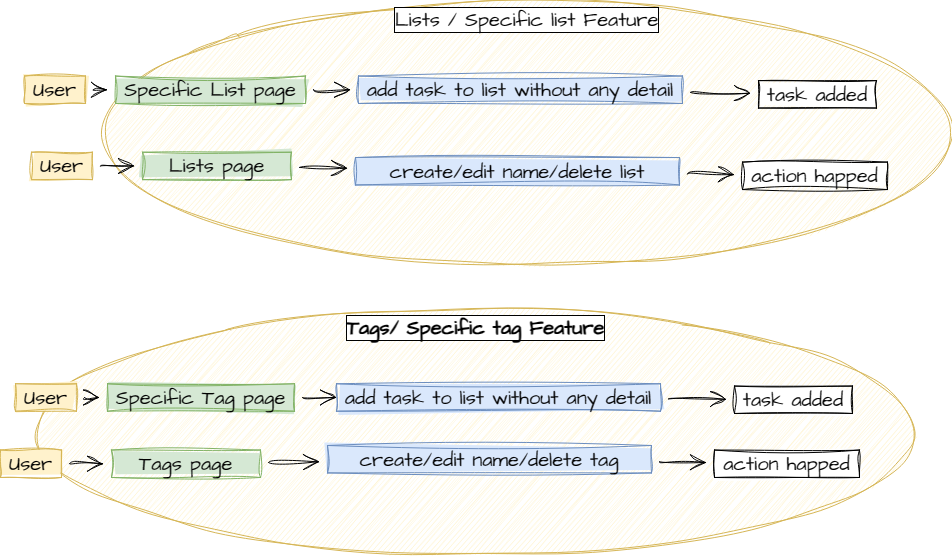

The diagram above was exported from draw.io. Its source (the exported page's mxGraphModel, read from the mxfile embedded in the PNG):
<mxGraphModel dx="5794" dy="2134" grid="0" gridSize="10" guides="1" tooltips="1" connect="1" arrows="1" fold="1" page="0" pageScale="1" pageWidth="850" pageHeight="1100" math="0" shadow="0">
  <root>
    <mxCell id="0" />
    <mxCell id="1" parent="0" />
    <mxCell id="2" value="" style="group;movable=1;resizable=1;rotatable=1;deletable=1;editable=1;locked=0;connectable=1;" vertex="1" connectable="0" parent="1">
      <mxGeometry x="1560" y="10958.136858927792" width="927" height="264.3209356385297" as="geometry" />
    </mxCell>
    <mxCell id="3" value="Lists / Specific list Feature" style="ellipse;whiteSpace=wrap;html=1;sketch=1;hachureGap=4;jiggle=2;curveFitting=1;strokeColor=#d6b656;fontFamily=Architects Daughter;fontSource=https%3A%2F%2Ffonts.googleapis.com%2Fcss%3Ffamily%3DArchitects%2BDaughter;fontSize=20;fillColor=#fff2cc;verticalAlign=top;labelBackgroundColor=default;labelBorderColor=default;fontStyle=0;fillStyle=auto;shadow=0;movable=1;resizable=1;rotatable=1;deletable=1;editable=1;locked=0;connectable=1;" vertex="1" parent="2">
      <mxGeometry x="78" width="849" height="264.3209356385297" as="geometry" />
    </mxCell>
    <mxCell id="4" value="" style="group;movable=1;resizable=1;rotatable=1;deletable=1;editable=1;locked=0;connectable=1;" vertex="1" connectable="0" parent="2">
      <mxGeometry y="75.41144849629522" width="852" height="31.992735725701003" as="geometry" />
    </mxCell>
    <UserObject label="%undefined%" undefined="User  " placeholders="1" id="5">
      <mxCell style="whiteSpace=wrap;html=1;sketch=1;hachureGap=4;jiggle=2;curveFitting=1;strokeColor=#d6b656;fontFamily=Architects Daughter;fontSource=https%3A%2F%2Ffonts.googleapis.com%2Fcss%3Ffamily%3DArchitects%2BDaughter;fontSize=20;fontColor=default;fillColor=#fff2cc;fillStyle=solid;movable=1;resizable=1;rotatable=1;deletable=1;editable=1;locked=0;connectable=1;" vertex="1" parent="4">
        <mxGeometry width="61" height="27.422344907743717" as="geometry" />
      </mxCell>
    </UserObject>
    <UserObject label="Specific List page" undefined="Schedule page  " placeholders="1" id="6">
      <mxCell style="whiteSpace=wrap;html=1;sketch=1;hachureGap=4;jiggle=2;curveFitting=1;strokeColor=#82b366;fontFamily=Architects Daughter;fontSource=https%3A%2F%2Ffonts.googleapis.com%2Fcss%3Ffamily%3DArchitects%2BDaughter;fontSize=20;fontColor=default;fillColor=#d5e8d4;fillStyle=solid;movable=1;resizable=1;rotatable=1;deletable=1;editable=1;locked=0;connectable=1;" vertex="1" parent="4">
        <mxGeometry x="91" width="190" height="27.422344907743717" as="geometry" />
      </mxCell>
    </UserObject>
    <mxCell id="7" value="" style="edgeStyle=none;curved=1;rounded=0;sketch=1;hachureGap=4;jiggle=2;curveFitting=1;orthogonalLoop=1;jettySize=auto;html=1;fontFamily=Architects Daughter;fontSource=https%3A%2F%2Ffonts.googleapis.com%2Fcss%3Ffamily%3DArchitects%2BDaughter;fontSize=16;endArrow=open;startSize=14;endSize=14;sourcePerimeterSpacing=8;targetPerimeterSpacing=8;movable=1;resizable=1;rotatable=1;deletable=1;editable=1;locked=0;connectable=1;" edge="1" parent="4" source="5" target="6">
      <mxGeometry relative="1" as="geometry" />
    </mxCell>
    <UserObject label="add task to list without any detail" undefined="Schedule page  " placeholders="1" id="8">
      <mxCell style="whiteSpace=wrap;html=1;sketch=1;hachureGap=4;jiggle=2;curveFitting=1;strokeColor=#6c8ebf;fontFamily=Architects Daughter;fontSource=https%3A%2F%2Ffonts.googleapis.com%2Fcss%3Ffamily%3DArchitects%2BDaughter;fontSize=20;fontColor=default;fillColor=#dae8fc;fillStyle=solid;movable=1;resizable=1;rotatable=1;deletable=1;editable=1;locked=0;connectable=1;" vertex="1" parent="4">
        <mxGeometry x="334" width="324" height="27.422344907743717" as="geometry" />
      </mxCell>
    </UserObject>
    <mxCell id="9" value="" style="edgeStyle=none;curved=1;rounded=0;sketch=1;hachureGap=4;jiggle=2;curveFitting=1;orthogonalLoop=1;jettySize=auto;html=1;fontFamily=Architects Daughter;fontSource=https%3A%2F%2Ffonts.googleapis.com%2Fcss%3Ffamily%3DArchitects%2BDaughter;fontSize=20;fontColor=default;endArrow=open;startSize=14;endSize=14;sourcePerimeterSpacing=8;targetPerimeterSpacing=8;movable=1;resizable=1;rotatable=1;deletable=1;editable=1;locked=0;connectable=1;" edge="1" parent="4" source="6" target="8">
      <mxGeometry relative="1" as="geometry" />
    </mxCell>
    <UserObject label="task added" undefined="Schedule page  " placeholders="1" id="10">
      <mxCell style="whiteSpace=wrap;html=1;sketch=1;hachureGap=4;jiggle=2;curveFitting=1;strokeColor=default;fontFamily=Architects Daughter;fontSource=https%3A%2F%2Ffonts.googleapis.com%2Fcss%3Ffamily%3DArchitects%2BDaughter;fontSize=20;fontColor=default;fillColor=default;fillStyle=solid;movable=1;resizable=1;rotatable=1;deletable=1;editable=1;locked=0;connectable=1;" vertex="1" parent="4">
        <mxGeometry x="734" y="4.570390817957286" width="118" height="27.422344907743717" as="geometry" />
      </mxCell>
    </UserObject>
    <mxCell id="11" value="" style="edgeStyle=none;curved=1;rounded=0;sketch=1;hachureGap=4;jiggle=2;curveFitting=1;orthogonalLoop=1;jettySize=auto;html=1;fontFamily=Architects Daughter;fontSource=https%3A%2F%2Ffonts.googleapis.com%2Fcss%3Ffamily%3DArchitects%2BDaughter;fontSize=20;fontColor=default;endArrow=open;startSize=14;endSize=14;sourcePerimeterSpacing=8;targetPerimeterSpacing=8;movable=1;resizable=1;rotatable=1;deletable=1;editable=1;locked=0;connectable=1;" edge="1" parent="4" source="8" target="10">
      <mxGeometry relative="1" as="geometry" />
    </mxCell>
    <UserObject label="%undefined%" undefined="User  " placeholders="1" id="12">
      <mxCell style="whiteSpace=wrap;html=1;sketch=1;hachureGap=4;jiggle=2;curveFitting=1;strokeColor=#d6b656;fontFamily=Architects Daughter;fontSource=https%3A%2F%2Ffonts.googleapis.com%2Fcss%3Ffamily%3DArchitects%2BDaughter;fontSize=20;fontColor=default;fillColor=#fff2cc;fillStyle=solid;movable=1;resizable=1;rotatable=1;deletable=1;editable=1;locked=0;connectable=1;" vertex="1" parent="2">
        <mxGeometry x="7" y="151.5846287955833" width="61" height="27.422344907743717" as="geometry" />
      </mxCell>
    </UserObject>
    <UserObject label="Lists page" undefined="Schedule page  " placeholders="1" id="13">
      <mxCell style="whiteSpace=wrap;html=1;sketch=1;hachureGap=4;jiggle=2;curveFitting=1;strokeColor=#82b366;fontFamily=Architects Daughter;fontSource=https%3A%2F%2Ffonts.googleapis.com%2Fcss%3Ffamily%3DArchitects%2BDaughter;fontSize=20;fontColor=default;fillColor=#d5e8d4;fillStyle=solid;movable=1;resizable=1;rotatable=1;deletable=1;editable=1;locked=0;connectable=1;" vertex="1" parent="2">
        <mxGeometry x="118" y="151.5846287955833" width="149" height="27.422344907743717" as="geometry" />
      </mxCell>
    </UserObject>
    <mxCell id="14" value="" style="edgeStyle=none;curved=1;rounded=0;sketch=1;hachureGap=4;jiggle=2;curveFitting=1;orthogonalLoop=1;jettySize=auto;html=1;fontFamily=Architects Daughter;fontSource=https%3A%2F%2Ffonts.googleapis.com%2Fcss%3Ffamily%3DArchitects%2BDaughter;fontSize=16;endArrow=open;startSize=14;endSize=14;sourcePerimeterSpacing=8;targetPerimeterSpacing=8;movable=1;resizable=1;rotatable=1;deletable=1;editable=1;locked=0;connectable=1;" edge="1" parent="2" source="12" target="13">
      <mxGeometry relative="1" as="geometry" />
    </mxCell>
    <UserObject label="create/edit name/delete list" undefined="Schedule page  " placeholders="1" id="15">
      <mxCell style="whiteSpace=wrap;html=1;sketch=1;hachureGap=4;jiggle=2;curveFitting=1;strokeColor=#6c8ebf;fontFamily=Architects Daughter;fontSource=https%3A%2F%2Ffonts.googleapis.com%2Fcss%3Ffamily%3DArchitects%2BDaughter;fontSize=20;fontColor=default;fillColor=#dae8fc;fillStyle=solid;movable=1;resizable=1;rotatable=1;deletable=1;editable=1;locked=0;connectable=1;" vertex="1" parent="2">
        <mxGeometry x="331" y="156.9167514165335" width="324" height="27.422344907743717" as="geometry" />
      </mxCell>
    </UserObject>
    <mxCell id="16" value="" style="edgeStyle=none;curved=1;rounded=0;sketch=1;hachureGap=4;jiggle=2;curveFitting=1;orthogonalLoop=1;jettySize=auto;html=1;fontFamily=Architects Daughter;fontSource=https%3A%2F%2Ffonts.googleapis.com%2Fcss%3Ffamily%3DArchitects%2BDaughter;fontSize=20;fontColor=default;endArrow=open;startSize=14;endSize=14;sourcePerimeterSpacing=8;targetPerimeterSpacing=8;movable=1;resizable=1;rotatable=1;deletable=1;editable=1;locked=0;connectable=1;" edge="1" parent="2" source="13" target="15">
      <mxGeometry relative="1" as="geometry" />
    </mxCell>
    <UserObject label="action happed" undefined="Schedule page  " placeholders="1" id="17">
      <mxCell style="whiteSpace=wrap;html=1;sketch=1;hachureGap=4;jiggle=2;curveFitting=1;strokeColor=default;fontFamily=Architects Daughter;fontSource=https%3A%2F%2Ffonts.googleapis.com%2Fcss%3Ffamily%3DArchitects%2BDaughter;fontSize=20;fontColor=default;fillColor=default;fillStyle=solid;movable=1;resizable=1;rotatable=1;deletable=1;editable=1;locked=0;connectable=1;" vertex="1" parent="2">
        <mxGeometry x="718" y="161.48714223449076" width="145" height="27.422344907743717" as="geometry" />
      </mxCell>
    </UserObject>
    <mxCell id="18" value="" style="edgeStyle=none;curved=1;rounded=0;sketch=1;hachureGap=4;jiggle=2;curveFitting=1;orthogonalLoop=1;jettySize=auto;html=1;fontFamily=Architects Daughter;fontSource=https%3A%2F%2Ffonts.googleapis.com%2Fcss%3Ffamily%3DArchitects%2BDaughter;fontSize=20;fontColor=default;endArrow=open;startSize=14;endSize=14;sourcePerimeterSpacing=8;targetPerimeterSpacing=8;movable=1;resizable=1;rotatable=1;deletable=1;editable=1;locked=0;connectable=1;" edge="1" parent="2" source="15" target="17">
      <mxGeometry relative="1" as="geometry" />
    </mxCell>
    <mxCell id="19" value="" style="group;movable=1;resizable=1;rotatable=1;deletable=1;editable=1;locked=0;connectable=1;" vertex="1" connectable="0" parent="1">
      <mxGeometry x="1536" y="11265.876507336918" width="915" height="246.80110416969345" as="geometry" />
    </mxCell>
    <mxCell id="20" value="Tags/ Specific tag Feature" style="ellipse;whiteSpace=wrap;html=1;sketch=1;hachureGap=4;jiggle=2;curveFitting=1;strokeColor=#d6b656;fontFamily=Architects Daughter;fontSource=https%3A%2F%2Ffonts.googleapis.com%2Fcss%3Ffamily%3DArchitects%2BDaughter;fontSize=20;fillColor=#fff2cc;verticalAlign=top;labelBackgroundColor=default;labelBorderColor=default;fontStyle=1;fillStyle=auto;shadow=0;movable=1;resizable=1;rotatable=1;deletable=1;editable=1;locked=0;connectable=1;" vertex="1" parent="19">
      <mxGeometry x="36" width="879" height="246.80110416969345" as="geometry" />
    </mxCell>
    <mxCell id="21" value="" style="group;movable=1;resizable=1;rotatable=1;deletable=1;editable=1;locked=0;connectable=1;" vertex="1" connectable="0" parent="19">
      <mxGeometry x="15" y="75.41144849629522" width="837" height="29.70754031672236" as="geometry" />
    </mxCell>
    <UserObject label="%undefined%" undefined="User  " placeholders="1" id="22">
      <mxCell style="whiteSpace=wrap;html=1;sketch=1;hachureGap=4;jiggle=2;curveFitting=1;strokeColor=#d6b656;fontFamily=Architects Daughter;fontSource=https%3A%2F%2Ffonts.googleapis.com%2Fcss%3Ffamily%3DArchitects%2BDaughter;fontSize=20;fontColor=default;fillColor=#fff2cc;fillStyle=solid;movable=1;resizable=1;rotatable=1;deletable=1;editable=1;locked=0;connectable=1;" vertex="1" parent="21">
        <mxGeometry width="61" height="27.422344907743717" as="geometry" />
      </mxCell>
    </UserObject>
    <UserObject label="Specific Tag page" undefined="Schedule page  " placeholders="1" id="23">
      <mxCell style="whiteSpace=wrap;html=1;sketch=1;hachureGap=4;jiggle=2;curveFitting=1;strokeColor=#82b366;fontFamily=Architects Daughter;fontSource=https%3A%2F%2Ffonts.googleapis.com%2Fcss%3Ffamily%3DArchitects%2BDaughter;fontSize=20;fontColor=default;fillColor=#d5e8d4;fillStyle=solid;movable=1;resizable=1;rotatable=1;deletable=1;editable=1;locked=0;connectable=1;" vertex="1" parent="21">
        <mxGeometry x="92" width="187" height="27.422344907743717" as="geometry" />
      </mxCell>
    </UserObject>
    <mxCell id="24" value="" style="edgeStyle=none;curved=1;rounded=0;sketch=1;hachureGap=4;jiggle=2;curveFitting=1;orthogonalLoop=1;jettySize=auto;html=1;fontFamily=Architects Daughter;fontSource=https%3A%2F%2Ffonts.googleapis.com%2Fcss%3Ffamily%3DArchitects%2BDaughter;fontSize=16;endArrow=open;startSize=14;endSize=14;sourcePerimeterSpacing=8;targetPerimeterSpacing=8;movable=1;resizable=1;rotatable=1;deletable=1;editable=1;locked=0;connectable=1;" edge="1" parent="21" source="22" target="23">
      <mxGeometry relative="1" as="geometry" />
    </mxCell>
    <UserObject label="add task to list without any detail" undefined="Schedule page  " placeholders="1" id="25">
      <mxCell style="whiteSpace=wrap;html=1;sketch=1;hachureGap=4;jiggle=2;curveFitting=1;strokeColor=#6c8ebf;fontFamily=Architects Daughter;fontSource=https%3A%2F%2Ffonts.googleapis.com%2Fcss%3Ffamily%3DArchitects%2BDaughter;fontSize=20;fontColor=default;fillColor=#dae8fc;fillStyle=solid;movable=1;resizable=1;rotatable=1;deletable=1;editable=1;locked=0;connectable=1;" vertex="1" parent="21">
        <mxGeometry x="321" width="324" height="27.422344907743717" as="geometry" />
      </mxCell>
    </UserObject>
    <mxCell id="26" style="edgeStyle=none;curved=1;rounded=0;sketch=1;hachureGap=4;jiggle=2;curveFitting=1;orthogonalLoop=1;jettySize=auto;html=1;fontFamily=Architects Daughter;fontSource=https%3A%2F%2Ffonts.googleapis.com%2Fcss%3Ffamily%3DArchitects%2BDaughter;fontSize=20;fontColor=default;endArrow=open;startSize=14;endSize=14;sourcePerimeterSpacing=8;targetPerimeterSpacing=8;entryX=0;entryY=0.5;entryDx=0;entryDy=0;movable=1;resizable=1;rotatable=1;deletable=1;editable=1;locked=0;connectable=1;" edge="1" parent="21" source="23" target="25">
      <mxGeometry relative="1" as="geometry">
        <mxPoint x="301.75924549932097" y="13.711172453873244" as="targetPoint" />
      </mxGeometry>
    </mxCell>
    <UserObject label="task added" undefined="Schedule page  " placeholders="1" id="27">
      <mxCell style="whiteSpace=wrap;html=1;sketch=1;hachureGap=4;jiggle=2;curveFitting=1;strokeColor=default;fontFamily=Architects Daughter;fontSource=https%3A%2F%2Ffonts.googleapis.com%2Fcss%3Ffamily%3DArchitects%2BDaughter;fontSize=20;fontColor=default;fillColor=default;fillStyle=solid;movable=1;resizable=1;rotatable=1;deletable=1;editable=1;locked=0;connectable=1;" vertex="1" parent="21">
        <mxGeometry x="719" y="2.285195408978643" width="118" height="27.422344907743717" as="geometry" />
      </mxCell>
    </UserObject>
    <mxCell id="28" value="" style="edgeStyle=none;curved=1;rounded=0;sketch=1;hachureGap=4;jiggle=2;curveFitting=1;orthogonalLoop=1;jettySize=auto;html=1;fontFamily=Architects Daughter;fontSource=https%3A%2F%2Ffonts.googleapis.com%2Fcss%3Ffamily%3DArchitects%2BDaughter;fontSize=20;fontColor=default;endArrow=open;startSize=14;endSize=14;sourcePerimeterSpacing=8;targetPerimeterSpacing=8;movable=1;resizable=1;rotatable=1;deletable=1;editable=1;locked=0;connectable=1;" edge="1" parent="21" source="25" target="27">
      <mxGeometry relative="1" as="geometry" />
    </mxCell>
    <mxCell id="29" value="" style="group;movable=1;resizable=1;rotatable=1;deletable=1;editable=1;locked=0;connectable=1;" vertex="1" connectable="0" parent="19">
      <mxGeometry y="137.1117245387186" width="859" height="31.992735725701003" as="geometry" />
    </mxCell>
    <UserObject label="%undefined%" undefined="User  " placeholders="1" id="30">
      <mxCell style="whiteSpace=wrap;html=1;sketch=1;hachureGap=4;jiggle=2;curveFitting=1;strokeColor=#d6b656;fontFamily=Architects Daughter;fontSource=https%3A%2F%2Ffonts.googleapis.com%2Fcss%3Ffamily%3DArchitects%2BDaughter;fontSize=20;fontColor=default;fillColor=#fff2cc;fillStyle=solid;movable=1;resizable=1;rotatable=1;deletable=1;editable=1;locked=0;connectable=1;" vertex="1" parent="29">
        <mxGeometry y="4.570390817957286" width="61" height="27.422344907743717" as="geometry" />
      </mxCell>
    </UserObject>
    <UserObject label="Tags page" undefined="Schedule page  " placeholders="1" id="31">
      <mxCell style="whiteSpace=wrap;html=1;sketch=1;hachureGap=4;jiggle=2;curveFitting=1;strokeColor=#82b366;fontFamily=Architects Daughter;fontSource=https%3A%2F%2Ffonts.googleapis.com%2Fcss%3Ffamily%3DArchitects%2BDaughter;fontSize=20;fontColor=default;fillColor=#d5e8d4;fillStyle=solid;movable=1;resizable=1;rotatable=1;deletable=1;editable=1;locked=0;connectable=1;" vertex="1" parent="29">
        <mxGeometry x="111" y="4.570390817957286" width="149" height="27.422344907743717" as="geometry" />
      </mxCell>
    </UserObject>
    <mxCell id="32" value="" style="edgeStyle=none;curved=1;rounded=0;sketch=1;hachureGap=4;jiggle=2;curveFitting=1;orthogonalLoop=1;jettySize=auto;html=1;fontFamily=Architects Daughter;fontSource=https%3A%2F%2Ffonts.googleapis.com%2Fcss%3Ffamily%3DArchitects%2BDaughter;fontSize=16;endArrow=open;startSize=14;endSize=14;sourcePerimeterSpacing=8;targetPerimeterSpacing=8;movable=1;resizable=1;rotatable=1;deletable=1;editable=1;locked=0;connectable=1;" edge="1" parent="29" source="30" target="31">
      <mxGeometry relative="1" as="geometry" />
    </mxCell>
    <UserObject label="create/edit name/delete tag" undefined="Schedule page  " placeholders="1" id="33">
      <mxCell style="whiteSpace=wrap;html=1;sketch=1;hachureGap=4;jiggle=2;curveFitting=1;strokeColor=#6c8ebf;fontFamily=Architects Daughter;fontSource=https%3A%2F%2Ffonts.googleapis.com%2Fcss%3Ffamily%3DArchitects%2BDaughter;fontSize=20;fontColor=default;fillColor=#dae8fc;fillStyle=solid;movable=1;resizable=1;rotatable=1;deletable=1;editable=1;locked=0;connectable=1;" vertex="1" parent="29">
        <mxGeometry x="327" width="324" height="27.422344907743717" as="geometry" />
      </mxCell>
    </UserObject>
    <mxCell id="34" value="" style="edgeStyle=none;curved=1;rounded=0;sketch=1;hachureGap=4;jiggle=2;curveFitting=1;orthogonalLoop=1;jettySize=auto;html=1;fontFamily=Architects Daughter;fontSource=https%3A%2F%2Ffonts.googleapis.com%2Fcss%3Ffamily%3DArchitects%2BDaughter;fontSize=20;fontColor=default;endArrow=open;startSize=14;endSize=14;sourcePerimeterSpacing=8;targetPerimeterSpacing=8;movable=1;resizable=1;rotatable=1;deletable=1;editable=1;locked=0;connectable=1;" edge="1" parent="29" source="31" target="33">
      <mxGeometry relative="1" as="geometry" />
    </mxCell>
    <UserObject label="action happed" undefined="Schedule page  " placeholders="1" id="35">
      <mxCell style="whiteSpace=wrap;html=1;sketch=1;hachureGap=4;jiggle=2;curveFitting=1;strokeColor=default;fontFamily=Architects Daughter;fontSource=https%3A%2F%2Ffonts.googleapis.com%2Fcss%3Ffamily%3DArchitects%2BDaughter;fontSize=20;fontColor=default;fillColor=default;fillStyle=solid;movable=1;resizable=1;rotatable=1;deletable=1;editable=1;locked=0;connectable=1;" vertex="1" parent="29">
        <mxGeometry x="714" y="4.570390817957286" width="145" height="27.422344907743717" as="geometry" />
      </mxCell>
    </UserObject>
    <mxCell id="36" value="" style="edgeStyle=none;curved=1;rounded=0;sketch=1;hachureGap=4;jiggle=2;curveFitting=1;orthogonalLoop=1;jettySize=auto;html=1;fontFamily=Architects Daughter;fontSource=https%3A%2F%2Ffonts.googleapis.com%2Fcss%3Ffamily%3DArchitects%2BDaughter;fontSize=20;fontColor=default;endArrow=open;startSize=14;endSize=14;sourcePerimeterSpacing=8;targetPerimeterSpacing=8;movable=1;resizable=1;rotatable=1;deletable=1;editable=1;locked=0;connectable=1;" edge="1" parent="29" source="33" target="35">
      <mxGeometry relative="1" as="geometry" />
    </mxCell>
  </root>
</mxGraphModel>